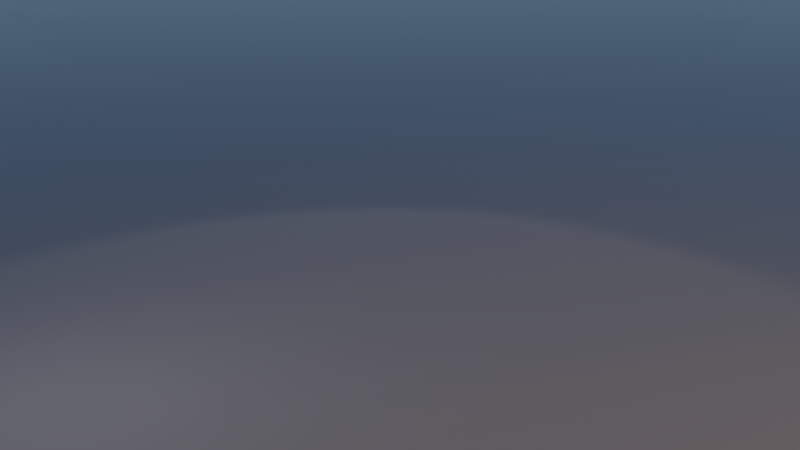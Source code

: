 # Source: bob_main_scene.blend  (saved by Blender 2.79.0; exported with 4.5.12 LTS)
import bpy
from mathutils import Matrix  # noqa: F401  (used for matrix-valued properties, if any)

bpy.ops.wm.read_factory_settings(use_empty=True)
scene = bpy.context.scene
scene.name = 'Scene'

# ---- collections
col_collection_1 = bpy.data.collections.new('Collection 1'); scene.collection.children.link(col_collection_1)
col_staender = bpy.data.collections.new('Staender')  # instanced only; not linked into the scene
col_engine = bpy.data.collections.new('engine')  # instanced only; not linked into the scene
col_getriebe = bpy.data.collections.new('Getriebe')  # instanced only; not linked into the scene
col_stand_001 = bpy.data.collections.new('stand.001')  # instanced only; not linked into the scene
col_tank = bpy.data.collections.new('Tank')  # instanced only; not linked into the scene
col_kleiner_tank = bpy.data.collections.new('Kleiner Tank')  # instanced only; not linked into the scene
col_sattel = bpy.data.collections.new('Sattel')  # instanced only; not linked into the scene
col_schutzblechhalterung = bpy.data.collections.new('Schutzblechhalterung ')  # instanced only; not linked into the scene
col_blech_links = bpy.data.collections.new('Blech_links')  # instanced only; not linked into the scene
col_r_cklicht_kennzeichen = bpy.data.collections.new('Rücklicht_Kennzeichen')  # instanced only; not linked into the scene
col_padele = bpy.data.collections.new('Padele')  # instanced only; not linked into the scene
col_lenkerelemente = bpy.data.collections.new('Lenkerelemente')  # instanced only; not linked into the scene
col_radgabel = bpy.data.collections.new('RadGabel')  # instanced only; not linked into the scene
col_stand = bpy.data.collections.new('stand')  # instanced only; not linked into the scene
col_lamp = bpy.data.collections.new('lamp')  # instanced only; not linked into the scene
col_frame = bpy.data.collections.new('frame')  # instanced only; not linked into the scene
col_kette_mit_zahnrad = bpy.data.collections.new('Kette mit Zahnrad')  # instanced only; not linked into the scene
col_rad_vorn = bpy.data.collections.new('Rad_vorn')  # instanced only; not linked into the scene
col_rad_hinten = bpy.data.collections.new('Rad_hinten')  # instanced only; not linked into the scene

# ---- materials (node trees are filled in below, after node groups)
mat_material = bpy.data.materials.new('Material')
mat_material.alpha_threshold = 0.0
mat_material.roughness = 0.5

# ---- material node trees
mat_material.use_nodes = True; mat_material.node_tree.nodes.clear()
_N = mat_material.node_tree.nodes; _L = mat_material.node_tree.links
n0 = _N.new('ShaderNodeOutputMaterial'); n0.name = 'Material Output'; n0.location = (300, 300)
n1 = _N.new('ShaderNodeBsdfPrincipled'); n1.name = 'Principled BSDF'; n1.location = (10, 300)
n1.width = 150
n1.subsurface_method = 'BURLEY'
n1.inputs[0].default_value = (0.3264, 0.3264, 0.3264, 1.0)
n1.inputs[2].default_value = 0.125
n1.inputs[3].default_value = 1.45
n1.inputs[9].default_value = (1.0, 1.0, 1.0)
_L.new(n1.outputs[0], n0.inputs[0])
n0.is_active_output = True

# ---- world
world_world = bpy.data.worlds.new('World'); scene.world = world_world
world_world.use_nodes = True; world_world.node_tree.nodes.clear()
_N = world_world.node_tree.nodes; _L = world_world.node_tree.links
n0 = _N.new('ShaderNodeOutputWorld'); n0.name = 'World Output'; n0.location = (300, 300)
n1 = _N.new('ShaderNodeBackground'); n1.name = 'Background'; n1.location = (10, 300)
n2 = _N.new('ShaderNodeTexSky'); n2.name = 'Sky Texture'; n2.location = (-190, 300)
n2.sky_type = 'HOSEK_WILKIE'
n2.sun_direction = (-0.1929, -0.3286, 0.9246)
n2.sun_elevation = 1.571
_L.new(n1.outputs[0], n0.inputs[0])
_L.new(n2.outputs[0], n1.inputs[0])
n0.is_active_output = True
world_world.color = (0.05088, 0.05088, 0.05088)
world_world.use_sun_shadow = False
world_world.sun_shadow_jitter_overblur = 0.0
world_world.cycles.sampling_method = 'MANUAL'
world_world.light_settings.ao_factor = 0.05

# ---- cameras
cam_camera = bpy.data.cameras.new('Camera')
cam_camera.clip_end = 100.0
cam_camera.lens = 35.0
cam_camera.sensor_width = 22.0
cam_camera.sensor_height = 18.0
cam_camera.display_size = 2.0
cam_camera.show_safe_areas = True
cam_camera.dof.focus_distance = 0.0

# ---- lights
light_area_001 = bpy.data.lights.new('Area.001', 'AREA')
light_area_001.transmission_factor = 0.0
light_area_001.energy = 78.54
light_area_001.shadow_buffer_clip_start = 0.5
light_area_001.shadow_soft_size = 6.139
light_area_001.shadow_maximum_resolution = 0.006
light_area_001.use_absolute_resolution = True
light_area_001.size = 6.139
light_area_001.size_y = 0.1
light_area_001.cycles.is_portal = True
light_spot = bpy.data.lights.new('Spot', 'SPOT')
light_spot.transmission_factor = 0.0
light_spot.energy = 1.0
light_spot.shadow_buffer_clip_start = 0.5
light_spot.shadow_soft_size = 0.1
light_spot.shadow_maximum_resolution = 0.006
light_spot.use_absolute_resolution = True
light_spot.spot_size = 0.8762
light_spot.use_nodes = True; light_spot.node_tree.nodes.clear()
_N = light_spot.node_tree.nodes; _L = light_spot.node_tree.links
n0 = _N.new('ShaderNodeOutputLight'); n0.name = 'Lamp Output'; n0.location = (300, 300)
n1 = _N.new('ShaderNodeEmission'); n1.name = 'Emission'; n1.location = (10, 300)
n1.inputs[1].default_value = 25.0
n2 = _N.new('ShaderNodeBlackbody'); n2.name = 'Blackbody'; n2.location = (-190, 300)
n2.inputs[0].default_value = 5000.0
_L.new(n1.outputs[0], n0.inputs[0])
_L.new(n2.outputs[0], n1.inputs[0])
n0.is_active_output = True
light_point = bpy.data.lights.new('Point', 'POINT')
light_point.transmission_factor = 0.0
light_point.energy = 1.0
light_point.shadow_buffer_clip_start = 0.5
light_point.shadow_soft_size = 0.1
light_point.shadow_maximum_resolution = 0.006
light_point.use_absolute_resolution = True
light_point.use_nodes = True; light_point.node_tree.nodes.clear()
_N = light_point.node_tree.nodes; _L = light_point.node_tree.links
n0 = _N.new('ShaderNodeOutputLight'); n0.name = 'Lamp Output'; n0.location = (300, 300)
n1 = _N.new('ShaderNodeEmission'); n1.name = 'Emission'; n1.location = (10, 300)
n1.inputs[1].default_value = 5.0
n2 = _N.new('ShaderNodeBlackbody'); n2.name = 'Blackbody'; n2.location = (-190, 300)
n2.inputs[0].default_value = 7000.0
_L.new(n1.outputs[0], n0.inputs[0])
_L.new(n2.outputs[0], n1.inputs[0])
n0.is_active_output = True
light_area = bpy.data.lights.new('Area', 'AREA')
light_area.transmission_factor = 0.0
light_area.energy = 0.7854
light_area.shadow_buffer_clip_start = 0.5
light_area.shadow_soft_size = 0.1
light_area.shadow_maximum_resolution = 0.006
light_area.use_absolute_resolution = True
light_area.size = 0.1
light_area.size_y = 0.1
light_area.use_nodes = True; light_area.node_tree.nodes.clear()
_N = light_area.node_tree.nodes; _L = light_area.node_tree.links
n0 = _N.new('ShaderNodeOutputLight'); n0.name = 'Lamp Output'; n0.location = (300, 300)
n1 = _N.new('ShaderNodeEmission'); n1.name = 'Emission'; n1.location = (10, 300)
n1.inputs[1].default_value = 50.0
n2 = _N.new('ShaderNodeBlackbody'); n2.name = 'Blackbody'; n2.location = (-190, 300)
n2.inputs[0].default_value = 4000.0
_L.new(n1.outputs[0], n0.inputs[0])
_L.new(n2.outputs[0], n1.inputs[0])
n0.is_active_output = True

# ---- meshes
me_plane = bpy.data.meshes.new('Plane')
me_plane.from_pydata([(-100.0, -100.0, 2.823e-06), (100.0, -100.0, -2.823e-06), (-100.0, 100.0, 2.823e-06), (100.0, 100.0, -2.823e-06)], [], [(0, 1, 3, 2)])
me_plane.materials.append(mat_material)
me_plane.use_remesh_preserve_volume = False
me_plane.use_remesh_preserve_attributes = False
me_plane.use_mirror_vertex_groups = False
me_plane.update()

# ---- objects
ob_staender = bpy.data.objects.new('Staender', None)
ob_engine = bpy.data.objects.new('engine', None)
ob_getriebe = bpy.data.objects.new('Getriebe', None)
ob_stand_001 = bpy.data.objects.new('stand.001', None)
ob_tank_001 = bpy.data.objects.new('Tank.001', None)
ob_kleiner_tank = bpy.data.objects.new('Kleiner Tank', None)
ob_ground_with_lightsetup = bpy.data.objects.new('Ground with lightsetup', me_plane)
ob_main_licht = bpy.data.objects.new('main_licht', light_area_001)
ob_spot = bpy.data.objects.new('Spot', light_spot)
ob_point = bpy.data.objects.new('Point', light_point)
ob_ggegenlicht = bpy.data.objects.new('Ggegenlicht', light_area)
ob_sattel = bpy.data.objects.new('Sattel', None)
ob_schutzblechhalterung = bpy.data.objects.new('Schutzblechhalterung ', None)
ob_blech_links = bpy.data.objects.new('Blech_links', None)
ob_r_cklicht_kennzeichen = bpy.data.objects.new('Rücklicht_Kennzeichen', None)
ob_padele = bpy.data.objects.new('Padele', None)
ob_lenkerelemente = bpy.data.objects.new('Lenkerelemente', None)
ob_radgabel = bpy.data.objects.new('RadGabel', None)
ob_camera = bpy.data.objects.new('Camera', cam_camera)
ob_stand = bpy.data.objects.new('stand', None)
ob_lamp = bpy.data.objects.new('lamp', None)
ob_frame = bpy.data.objects.new('frame', None)
ob_ketten_path_padel = bpy.data.objects.new('Ketten_path_padel', None)
ob_ketten_path_motor = bpy.data.objects.new('Ketten_path_motor', None)
ob_kette_mit_zahnrad = bpy.data.objects.new('Kette mit Zahnrad', None)
ob_rad_vorn = bpy.data.objects.new('Rad_vorn', None)
ob_rad_hinten = bpy.data.objects.new('Rad_hinten', None)

# ---- transforms, parenting, visibility, modifiers, constraints
ob_staender.location = (0.0, 0.0, 0.0)
ob_staender.empty_image_offset = (0.0, 0.0)
ob_staender.show_instancer_for_render = False
ob_staender.instance_type = 'COLLECTION'
ob_staender.lineart.crease_threshold = 0.0
ob_engine.location = (0.0, 0.0, 0.0)
ob_engine.empty_image_offset = (0.0, 0.0)
ob_engine.show_instancer_for_render = False
ob_engine.instance_type = 'COLLECTION'
ob_engine.lineart.crease_threshold = 0.0
ob_getriebe.location = (0.0, 0.0, 0.0)
ob_getriebe.empty_image_offset = (0.0, 0.0)
ob_getriebe.show_instancer_for_render = False
ob_getriebe.instance_type = 'COLLECTION'
ob_getriebe.lineart.crease_threshold = 0.0
ob_stand_001.location = (0.0, 0.0, 0.0)
ob_stand_001.empty_image_offset = (0.0, 0.0)
ob_stand_001.show_instancer_for_render = False
ob_stand_001.instance_type = 'COLLECTION'
ob_stand_001.lineart.crease_threshold = 0.0
ob_tank_001.location = (0.0, 0.0, 0.0)
ob_tank_001.empty_image_offset = (0.0, 0.0)
ob_tank_001.show_instancer_for_render = False
ob_tank_001.instance_type = 'COLLECTION'
ob_tank_001.lineart.crease_threshold = 0.0
ob_kleiner_tank.location = (0.1823, 0.004003, 0.5683)
ob_kleiner_tank.rotation_euler = (-2.184, -3.575e-08, -1.571)
ob_kleiner_tank.scale = (0.09633, 0.1108, 0.1108)
ob_kleiner_tank.empty_image_offset = (0.0, 0.0)
ob_kleiner_tank.show_instancer_for_render = False
ob_kleiner_tank.instance_type = 'COLLECTION'
ob_kleiner_tank.lineart.crease_threshold = 0.0
ob_ground_with_lightsetup.location = (0.0, 0.0, 0.02409)
ob_ground_with_lightsetup.lineart.crease_threshold = 0.0
ob_main_licht.parent = ob_ground_with_lightsetup
ob_main_licht.matrix_parent_inverse = Matrix(((1.0, 0.0, 0.0, 0.0), (0.0, 1.0, 0.0, 0.0), (0.0, 0.0, 1.0, -0.02081), (0.0, 0.0, 0.0, 1.0)))
ob_main_licht.location = (-6.048, -1.07, 8.534)
ob_main_licht.rotation_euler = (0.8918, -4.414e-07, -1.865)
ob_main_licht.lineart.crease_threshold = 0.0
ob_spot.parent = ob_ground_with_lightsetup
ob_spot.matrix_parent_inverse = Matrix(((1.0, 0.0, 0.0, 0.0), (0.0, 1.0, 0.0, 0.0), (0.0, 0.0, 1.0, -0.02081), (0.0, 0.0, 0.0, 1.0)))
ob_spot.location = (1.332, 2.09, 3.176)
ob_spot.rotation_euler = (-0.08922, -0.6549, -2.054)
ob_spot.lineart.crease_threshold = 0.0
ob_point.parent = ob_ground_with_lightsetup
ob_point.matrix_parent_inverse = Matrix(((1.0, 0.0, 0.0, 0.0), (0.0, 1.0, 0.0, 0.0), (0.0, 0.0, 1.0, -0.02081), (0.0, 0.0, 0.0, 1.0)))
ob_point.location = (-1.068, 0.1305, 0.9326)
ob_point.rotation_euler = (1.326, -2.112e-07, -1.357)
ob_point.lineart.crease_threshold = 0.0
ob_ggegenlicht.parent = ob_ground_with_lightsetup
ob_ggegenlicht.matrix_parent_inverse = Matrix(((1.0, 0.0, 0.0, 0.0), (0.0, 1.0, 0.0, 0.0), (0.0, 0.0, 1.0, -0.02081), (0.0, 0.0, 0.0, 1.0)))
ob_ggegenlicht.location = (1.177, -3.532, 3.043)
ob_ggegenlicht.rotation_euler = (1.079, -0.184, 0.325)
ob_ggegenlicht.lineart.crease_threshold = 0.0
ob_sattel.location = (0.009012, 0.0007768, 0.01319)
ob_sattel.empty_image_offset = (0.0, 0.0)
ob_sattel.show_instancer_for_render = False
ob_sattel.instance_type = 'COLLECTION'
ob_sattel.lineart.crease_threshold = 0.0
ob_schutzblechhalterung.location = (-0.002103, 6.312e-05, -0.0001953)
ob_schutzblechhalterung.empty_image_offset = (0.0, 0.0)
ob_schutzblechhalterung.show_instancer_for_render = False
ob_schutzblechhalterung.instance_type = 'COLLECTION'
ob_schutzblechhalterung.lineart.crease_threshold = 0.0
ob_blech_links.location = (-0.002103, 6.312e-05, -0.0001953)
ob_blech_links.empty_image_offset = (0.0, 0.0)
ob_blech_links.show_instancer_for_render = False
ob_blech_links.instance_type = 'COLLECTION'
ob_blech_links.lineart.crease_threshold = 0.0
ob_r_cklicht_kennzeichen.location = (0.0, 0.0, 0.0)
ob_r_cklicht_kennzeichen.empty_image_offset = (0.0, 0.0)
ob_r_cklicht_kennzeichen.show_instancer_for_render = False
ob_r_cklicht_kennzeichen.instance_type = 'COLLECTION'
ob_r_cklicht_kennzeichen.lineart.crease_threshold = 0.0
ob_padele.location = (0.0, 0.0, 0.0)
ob_padele.empty_image_offset = (0.0, 0.0)
ob_padele.show_instancer_for_render = False
ob_padele.instance_type = 'COLLECTION'
ob_padele.lineart.crease_threshold = 0.0
ob_lenkerelemente.location = (0.0, 0.0, 0.0)
ob_lenkerelemente.empty_image_offset = (0.0, 0.0)
ob_lenkerelemente.show_instancer_for_render = False
ob_lenkerelemente.instance_type = 'COLLECTION'
ob_lenkerelemente.lineart.crease_threshold = 0.0
ob_radgabel.location = (0.0, 0.0, 0.0)
ob_radgabel.empty_image_offset = (0.0, 0.0)
ob_radgabel.show_instancer_for_render = False
ob_radgabel.instance_type = 'COLLECTION'
ob_radgabel.lineart.crease_threshold = 0.0
ob_camera.location = (-1.715, -3.247, 1.542)
ob_camera.rotation_euler = (1.284, 1.236e-06, -0.476)
ob_camera.scale = (1.0, 1.0, 1.0)
ob_camera.lock_location = (True, True, True)
ob_camera.lock_rotation = (True, True, True)
ob_camera.lock_scale = (True, True, True)
ob_camera.lineart.crease_threshold = 0.0
ob_stand.location = (0.0, 0.0, 0.0)
ob_stand.empty_image_offset = (0.0, 0.0)
ob_stand.show_instancer_for_render = False
ob_stand.instance_type = 'COLLECTION'
ob_stand.lineart.crease_threshold = 0.0
ob_lamp.location = (0.0, 0.0, 0.0)
ob_lamp.empty_image_offset = (0.0, 0.0)
ob_lamp.show_instancer_for_render = False
ob_lamp.instance_type = 'COLLECTION'
ob_lamp.lineart.crease_threshold = 0.0
ob_frame.location = (0.0, 0.0, 0.0)
ob_frame.empty_image_offset = (0.0, 0.0)
ob_frame.show_instancer_for_render = False
ob_frame.instance_type = 'COLLECTION'
ob_frame.lineart.crease_threshold = 0.0
ob_ketten_path_padel.location = (0.0, 0.0, 0.0)
ob_ketten_path_motor.location = (0.0, 0.0, 0.0)
ob_kette_mit_zahnrad.location = (0.0, 0.0, 0.0)
ob_kette_mit_zahnrad.empty_image_offset = (0.0, 0.0)
ob_kette_mit_zahnrad.show_instancer_for_render = False
ob_kette_mit_zahnrad.instance_type = 'COLLECTION'
ob_kette_mit_zahnrad.lineart.crease_threshold = 0.0
ob_rad_vorn.location = (0.0, 0.0, 0.0)
ob_rad_vorn.empty_image_offset = (0.0, 0.0)
ob_rad_vorn.show_instancer_for_render = False
ob_rad_vorn.instance_type = 'COLLECTION'
ob_rad_vorn.lineart.crease_threshold = 0.0
ob_rad_hinten.location = (0.0, 0.0, 0.0)
ob_rad_hinten.empty_image_offset = (0.0, 0.0)
ob_rad_hinten.show_instancer_for_render = False
ob_rad_hinten.instance_type = 'COLLECTION'
ob_rad_hinten.lineart.crease_threshold = 0.0
ob_staender.instance_collection = col_staender
ob_engine.instance_collection = col_engine
ob_getriebe.instance_collection = col_getriebe
ob_stand_001.instance_collection = col_stand_001
ob_tank_001.instance_collection = col_tank
ob_kleiner_tank.instance_collection = col_kleiner_tank
ob_sattel.instance_collection = col_sattel
ob_schutzblechhalterung.instance_collection = col_schutzblechhalterung
ob_blech_links.instance_collection = col_blech_links
ob_r_cklicht_kennzeichen.instance_collection = col_r_cklicht_kennzeichen
ob_padele.instance_collection = col_padele
ob_lenkerelemente.instance_collection = col_lenkerelemente
ob_radgabel.instance_collection = col_radgabel
ob_stand.instance_collection = col_stand
ob_lamp.instance_collection = col_lamp
ob_frame.instance_collection = col_frame
ob_kette_mit_zahnrad.instance_collection = col_kette_mit_zahnrad
ob_rad_vorn.instance_collection = col_rad_vorn
ob_rad_hinten.instance_collection = col_rad_hinten

# ---- collection membership
col_collection_1.objects.link(ob_staender)
col_collection_1.objects.link(ob_engine)
col_collection_1.objects.link(ob_getriebe)
col_collection_1.objects.link(ob_stand_001)
col_collection_1.objects.link(ob_tank_001)
col_collection_1.objects.link(ob_kleiner_tank)
col_collection_1.objects.link(ob_ground_with_lightsetup)
col_collection_1.objects.link(ob_main_licht)
col_collection_1.objects.link(ob_spot)
col_collection_1.objects.link(ob_point)
col_collection_1.objects.link(ob_ggegenlicht)
col_collection_1.objects.link(ob_sattel)
col_collection_1.objects.link(ob_schutzblechhalterung)
col_collection_1.objects.link(ob_blech_links)
col_collection_1.objects.link(ob_r_cklicht_kennzeichen)
col_collection_1.objects.link(ob_padele)
col_collection_1.objects.link(ob_lenkerelemente)
col_collection_1.objects.link(ob_radgabel)
col_collection_1.objects.link(ob_camera)
col_collection_1.objects.link(ob_stand)
col_collection_1.objects.link(ob_lamp)
col_collection_1.objects.link(ob_frame)
col_collection_1.objects.link(ob_ketten_path_padel)
col_collection_1.objects.link(ob_ketten_path_motor)
col_collection_1.objects.link(ob_kette_mit_zahnrad)
col_collection_1.objects.link(ob_rad_vorn)
col_collection_1.objects.link(ob_rad_hinten)

# ---- scene / render settings (as saved in the file)
scene.camera = ob_camera
scene.frame_start = 1; scene.frame_end = 250; scene.frame_set(2)
scene.render.engine = 'CYCLES'
scene.render.image_settings.file_format = 'JPEG'
scene.render.resolution_percentage = 200
scene.render.dither_intensity = 0.0
scene.render.use_border = True
scene.render.border_min_x = 0.09313
scene.render.border_min_y = 0.07963
scene.render.border_max_x = 0.4511
scene.render.border_max_y = 0.7161
scene.cycles.samples = 512
scene.cycles.sampling_pattern = 'TABULATED_SOBOL'
scene.cycles.use_adaptive_sampling = False
scene.cycles.use_light_tree = False
scene.cycles.blur_glossy = 0.0
scene.cycles.max_bounces = 4
scene.cycles.glossy_bounces = 3
scene.cycles.transmission_bounces = 3
scene.cycles.transparent_max_bounces = 2
scene.cycles.sample_clamp_indirect = 0.0
scene.view_settings.view_transform = 'Filmic'
bpy.context.view_layer.update()
